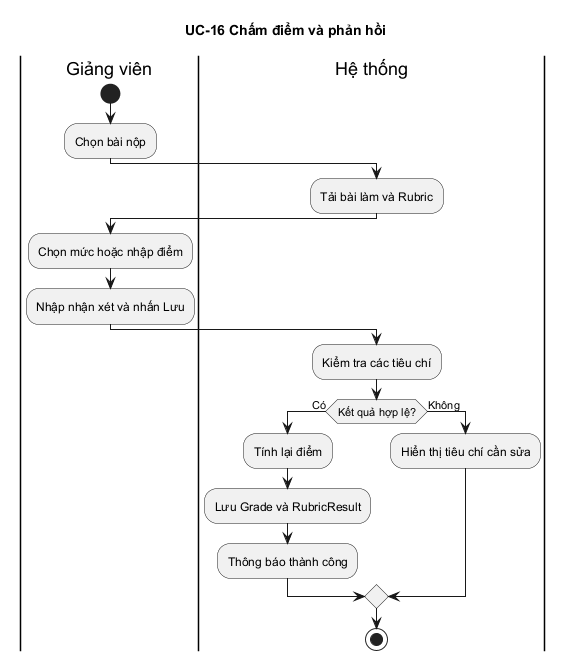

The diagram above was rendered by PlantUML. Its source (embedded in the PNG):
@startuml
title UC-16 Chấm điểm và phản hồi
|Giảng viên|
start
:Chọn bài nộp;
|Hệ thống|
:Tải bài làm và Rubric;
|Giảng viên|
:Chọn mức hoặc nhập điểm;
:Nhập nhận xét và nhấn Lưu;
|Hệ thống|
:Kiểm tra các tiêu chí;
if (Kết quả hợp lệ?) then (Có)
  :Tính lại điểm;
  :Lưu Grade và RubricResult;
  :Thông báo thành công;
else (Không)
  :Hiển thị tiêu chí cần sửa;
endif
stop
@enduml